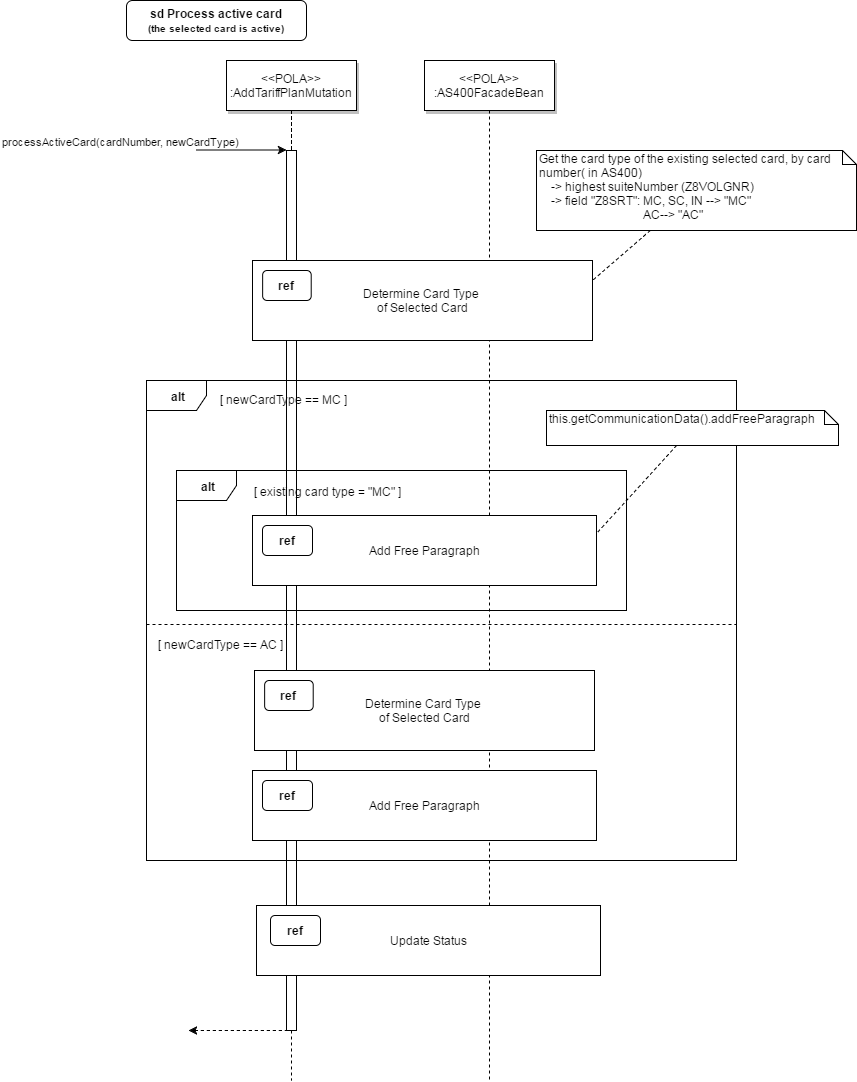

The diagram above was exported from draw.io. Its source (the exported page's mxGraphModel, read from the mxfile embedded in the PNG):
<mxGraphModel dx="1826" dy="755" grid="1" gridSize="10" guides="1" tooltips="1" connect="1" arrows="1" fold="1" page="0" pageScale="1.5" pageWidth="826" pageHeight="1169" background="#ffffff" math="0" shadow="0">
  <root>
    <mxCell id="0" style=";html=1;" />
    <mxCell id="1" style=";html=1;" parent="0" />
    <mxCell id="2" value="" style="fillColor=#FFFFFF;strokeColor=#000000;html=1;" parent="1" vertex="1">
      <mxGeometry x="200" y="150" width="10" height="880" as="geometry" />
    </mxCell>
    <mxCell id="3" value="processActiveCard(cardNumber, newCardType)" style="edgeStyle=none;verticalLabelPosition=top;verticalAlign=bottom;labelPosition=left;align=right;html=1;" parent="1" edge="1">
      <mxGeometry x="110" y="49.5" width="100" height="100" as="geometry">
        <mxPoint x="110" y="149.5" as="sourcePoint" />
        <mxPoint x="200" y="149.5" as="targetPoint" />
      </mxGeometry>
    </mxCell>
    <mxCell id="4" value="&amp;lt;&amp;lt;POLA&amp;gt;&amp;gt;&lt;br&gt;:AddTariffPlanMutation" style="shadow=1;fillColor=#FFFFFF;strokeColor=#000000;html=1;" parent="1" vertex="1">
      <mxGeometry x="140" y="60" width="130" height="50" as="geometry" />
    </mxCell>
    <mxCell id="7" value="&amp;lt;&amp;lt;POLA&amp;gt;&amp;gt;&lt;br&gt;:AS400FacadeBean" style="shadow=1;fillColor=#FFFFFF;strokeColor=#000000;html=1;" parent="1" vertex="1">
      <mxGeometry x="338" y="60" width="130" height="50" as="geometry" />
    </mxCell>
    <mxCell id="8" value="" style="edgeStyle=none;endArrow=none;dashed=1;html=1;" parent="1" source="7" edge="1">
      <mxGeometry x="310.3350694444445" y="165" width="100" height="100" as="geometry">
        <mxPoint x="385.2588734567901" y="110" as="sourcePoint" />
        <mxPoint x="403" y="1080" as="targetPoint" />
      </mxGeometry>
    </mxCell>
    <mxCell id="12" value="" style="edgeStyle=none;verticalLabelPosition=top;verticalAlign=bottom;labelPosition=left;align=right;endArrow=none;startArrow=classic;dashed=1;html=1;" parent="1" edge="1">
      <mxGeometry x="112" y="769.7588734567901" width="100" height="100" as="geometry">
        <mxPoint x="102" y="1030" as="sourcePoint" />
        <mxPoint x="202" y="1030" as="targetPoint" />
        <Array as="points">
          <mxPoint x="137" y="1030" />
        </Array>
      </mxGeometry>
    </mxCell>
    <mxCell id="33" value="" style="edgeStyle=elbowEdgeStyle;elbow=horizontal;endArrow=none;dashed=1;html=1;" parent="1" source="4" target="2" edge="1">
      <mxGeometry x="230.00000000000003" y="310" width="100" height="100" as="geometry">
        <mxPoint x="230.00000000000003" y="410" as="sourcePoint" />
        <mxPoint x="330" y="310" as="targetPoint" />
      </mxGeometry>
    </mxCell>
    <mxCell id="44" value="" style="edgeStyle=none;dashed=1;endArrow=none;html=1;" parent="1" source="2" edge="1">
      <mxGeometry x="50" y="300" width="100" height="100" as="geometry">
        <mxPoint x="50" y="400" as="sourcePoint" />
        <mxPoint x="205" y="1080" as="targetPoint" />
      </mxGeometry>
    </mxCell>
    <mxCell id="71" value="sd Process active card&lt;br&gt;&lt;font style=&quot;font-size: 10px&quot;&gt;(the selected card is active)&lt;/font&gt;" style="rounded=1;fontStyle=1;fillColor=#FFFFFF;strokeColor=#000000;html=1;" parent="1" vertex="1">
      <mxGeometry x="40" width="180" height="40" as="geometry" />
    </mxCell>
    <mxCell id="96" value="&lt;b&gt;alt&lt;/b&gt;" style="shape=umlFrame;whiteSpace=wrap;html=1;" parent="1" vertex="1">
      <mxGeometry x="60" y="380" width="590" height="480" as="geometry" />
    </mxCell>
    <mxCell id="99" value="[ newCardType == MC ]" style="text;html=1;resizable=0;points=[];autosize=1;align=left;verticalAlign=top;spacingTop=-4;" parent="1" vertex="1">
      <mxGeometry x="132" y="390" width="140" height="20" as="geometry" />
    </mxCell>
    <mxCell id="107" style="rounded=0;html=1;entryX=1;entryY=0.25;endArrow=none;endFill=0;jettySize=auto;dashed=1" parent="1" source="106" target="92" edge="1">
      <mxGeometry relative="1" as="geometry" />
    </mxCell>
    <mxCell id="106" value="&lt;div&gt;Get the card type of the existing selected card, by card number( in AS400)&lt;/div&gt;&lt;div&gt;&amp;nbsp; &amp;nbsp; -&amp;gt; highest suiteNumber (Z8VOLGNR)&lt;/div&gt;&lt;div&gt;&amp;nbsp; &amp;nbsp; -&amp;gt; field &quot;Z8SRT&quot;: MC, SC, IN --&amp;gt; &quot;MC&quot;&lt;/div&gt;&lt;div&gt;&amp;nbsp; &amp;nbsp; &amp;nbsp; &amp;nbsp; &amp;nbsp; &amp;nbsp; &amp;nbsp; &amp;nbsp; &amp;nbsp; &amp;nbsp; &amp;nbsp; &amp;nbsp; &amp;nbsp; &amp;nbsp; &amp;nbsp; &amp;nbsp; &amp;nbsp; &amp;nbsp;AC--&amp;gt; &quot;AC&quot;&lt;/div&gt;" style="shape=note;whiteSpace=wrap;html=1;size=14;verticalAlign=top;align=left;spacingTop=-6;rounded=0;" parent="1" vertex="1">
      <mxGeometry x="450" y="150" width="320" height="80" as="geometry" />
    </mxCell>
    <mxCell id="108" value="&lt;b&gt;alt&lt;/b&gt;" style="shape=umlFrame;whiteSpace=wrap;html=1;rounded=0;" parent="1" vertex="1">
      <mxGeometry x="90" y="470" width="450" height="140" as="geometry" />
    </mxCell>
    <mxCell id="109" value="[ existing card type = &quot;MC&quot; ]" style="text;html=1;resizable=0;points=[];autosize=1;align=left;verticalAlign=top;spacingTop=-4;" parent="1" vertex="1">
      <mxGeometry x="166" y="482" width="160" height="20" as="geometry" />
    </mxCell>
    <mxCell id="117" style="rounded=0;html=1;endArrow=none;endFill=0;dashed=1;entryX=1;entryY=0.25;" parent="1" source="116" target="113" edge="1">
      <mxGeometry relative="1" as="geometry" />
    </mxCell>
    <mxCell id="116" value="this.getCommunicationData().addFreeParagraph" style="shape=note;whiteSpace=wrap;html=1;size=14;verticalAlign=top;align=left;spacingTop=-6;rounded=1;" parent="1" vertex="1">
      <mxGeometry x="460" y="410" width="292" height="35" as="geometry" />
    </mxCell>
    <mxCell id="123" value="" style="group" parent="1" vertex="1" connectable="0">
      <mxGeometry x="166" y="515" width="344" height="70" as="geometry" />
    </mxCell>
    <mxCell id="113" value="Add Free Paragraph" style="html=1;rounded=0;" parent="123" vertex="1">
      <mxGeometry width="344" height="70" as="geometry" />
    </mxCell>
    <mxCell id="112" value="ref" style="html=1;rounded=1;fontStyle=1" parent="123" vertex="1">
      <mxGeometry x="10" y="10" width="50" height="30" as="geometry" />
    </mxCell>
    <mxCell id="133" value="" style="group" parent="1" vertex="1" connectable="0">
      <mxGeometry x="166" y="260" width="340" height="80" as="geometry" />
    </mxCell>
    <mxCell id="92" value="Determine Card Type &lt;br&gt;of Selected Card" style="fillColor=#FFFFFF;html=1;strokeColor=#000000;" parent="133" vertex="1">
      <mxGeometry width="340" height="80" as="geometry" />
    </mxCell>
    <mxCell id="93" value="ref" style="rounded=1;fontStyle=1;fillColor=#FFFFFF;strokeColor=#000000;html=1;" parent="133" vertex="1">
      <mxGeometry x="10.142857142857167" y="10" width="48.57142857142857" height="30" as="geometry" />
    </mxCell>
    <mxCell id="138" value="" style="line;html=1;strokeWidth=1;fillColor=none;align=left;verticalAlign=middle;spacingTop=-1;spacingLeft=3;spacingRight=3;rotatable=0;labelPosition=right;points=[];portConstraint=eastwest;rounded=0;dashed=1" parent="1" vertex="1">
      <mxGeometry x="60" y="620" width="590" height="8" as="geometry" />
    </mxCell>
    <mxCell id="139" value="[ newCardType == AC ]" style="text;html=1;resizable=0;points=[];autosize=1;align=left;verticalAlign=top;spacingTop=-4;" parent="1" vertex="1">
      <mxGeometry x="70" y="635" width="140" height="20" as="geometry" />
    </mxCell>
    <mxCell id="140" value="" style="group" parent="1" vertex="1" connectable="0">
      <mxGeometry x="168" y="670" width="340" height="80" as="geometry" />
    </mxCell>
    <mxCell id="141" value="Determine Card Type &lt;br&gt;of Selected Card" style="fillColor=#FFFFFF;html=1;strokeColor=#000000;" parent="140" vertex="1">
      <mxGeometry width="340" height="80" as="geometry" />
    </mxCell>
    <mxCell id="142" value="ref" style="rounded=1;fontStyle=1;fillColor=#FFFFFF;strokeColor=#000000;html=1;" parent="140" vertex="1">
      <mxGeometry x="10.142857142857167" y="10" width="48.57142857142857" height="30" as="geometry" />
    </mxCell>
    <mxCell id="145" value="" style="group" parent="1" vertex="1" connectable="0">
      <mxGeometry x="166" y="770" width="344" height="70" as="geometry" />
    </mxCell>
    <mxCell id="146" value="Add Free Paragraph" style="html=1;rounded=0;" parent="145" vertex="1">
      <mxGeometry width="344" height="70" as="geometry" />
    </mxCell>
    <mxCell id="147" value="ref" style="html=1;rounded=1;fontStyle=1" parent="145" vertex="1">
      <mxGeometry x="10" y="10" width="50" height="30" as="geometry" />
    </mxCell>
    <mxCell id="127" value="" style="group" parent="1" vertex="1" connectable="0">
      <mxGeometry x="408" y="710" width="344" height="70" as="geometry" />
    </mxCell>
    <mxCell id="152" value="" style="group" vertex="1" connectable="0" parent="127">
      <mxGeometry x="-238" y="195" width="344" height="70" as="geometry" />
    </mxCell>
    <mxCell id="128" value="Update Status" style="html=1;rounded=0;" parent="152" vertex="1">
      <mxGeometry width="344" height="70" as="geometry" />
    </mxCell>
    <mxCell id="129" value="ref" style="html=1;rounded=1;fontStyle=1" parent="152" vertex="1">
      <mxGeometry x="14" y="10" width="50" height="30" as="geometry" />
    </mxCell>
  </root>
</mxGraphModel>